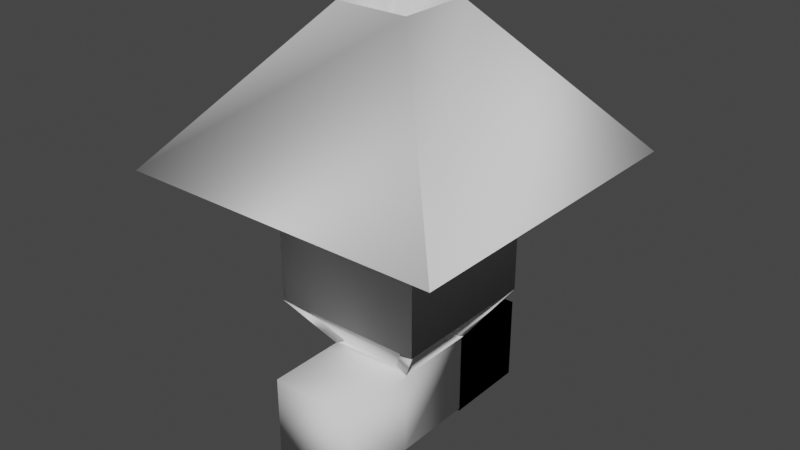 # Source: untitled.blend  (saved by Blender 2.83.21; exported with 4.5.12 LTS)
import bpy
from mathutils import Matrix  # noqa: F401  (used for matrix-valued properties, if any)

bpy.ops.wm.read_factory_settings(use_empty=True)
scene = bpy.context.scene
scene.name = 'Scene'

# ---- collections
col_collection = bpy.data.collections.new('Collection'); scene.collection.children.link(col_collection)

# ---- world
world_world = bpy.data.worlds.new('World'); scene.world = world_world
world_world.use_nodes = True; world_world.node_tree.nodes.clear()
_N = world_world.node_tree.nodes; _L = world_world.node_tree.links
n0 = _N.new('ShaderNodeOutputWorld'); n0.name = 'World Output'; n0.location = (300, 300)
n1 = _N.new('ShaderNodeBackground'); n1.name = 'Background'; n1.location = (10, 300)
n1.inputs[0].default_value = (0.05088, 0.05088, 0.05088, 1.0)
_L.new(n1.outputs[0], n0.inputs[0])
n0.is_active_output = True
world_world.color = (0.05088, 0.05088, 0.05088)
world_world.use_sun_shadow = False
world_world.sun_shadow_jitter_overblur = 0.0

# ---- meshes
me_cube = bpy.data.meshes.new('Cube')
me_cube.from_pydata([(-1.0, -1.0, -1.0), (-1.0, -1.0, 1.0), (-1.0, 1.0, -1.0), (-1.0, 1.0, 1.0), (1.0, -1.0, -1.0), (1.0, -1.0, 1.0), (1.0, 1.0, -1.0), (1.0, 1.0, 1.0), (-1.0, -1.0, -1.0), (-1.0, -1.0, 1.0), (-1.0, 1.0, -1.0), (-1.0, 1.0, 1.0), (1.0, -1.0, -1.0), (1.0, -1.0, 1.0), (1.0, 1.0, -1.0), (1.0, 1.0, 1.0), (-1.0, -1.0, -1.0), (-1.0, -1.0, 1.0), (-1.0, 1.0, -1.0), (-1.0, 1.0, 1.0), (1.0, -1.0, -1.0), (1.0, -1.0, 1.0), (1.0, 1.0, -1.0), (1.0, 1.0, 1.0), (-1.0, -1.0, -1.0), (-1.0, -1.0, 1.0), (-1.0, -1.0, -0.9407), (1.0, -1.0, -0.9407), (1.0, -1.0, -1.0), (1.0, -1.0, 1.0), (1.0, 1.0, -1.0), (1.0, 1.0, 1.0), (-1.0, -1.0, -1.0), (-1.0, -1.0, 1.0), (-1.0, -2.936, -0.9407), (-1.0, -1.0, -0.9407), (1.0, -1.0, -1.0), (1.0, -1.0, 1.0), (-1.0, -2.936, -0.9407), (1.0, -2.936, -0.9407), (-1.0, -1.0, 1.0), (-1.0, 1.0, 1.0), (1.0, 1.0, 1.0), (1.0, -1.0, 1.0), (-1.0, -1.0, 1.0), (-1.0, 1.0, 1.0), (1.0, 1.0, 1.0), (1.0, -1.0, 1.0), (-1.0, -2.936, 1.0), (-1.0, -0.9357, 1.0), (1.0, -0.9357, 1.0), (1.0, -2.936, 1.0), (-1.783, -3.719, 2.166), (-1.783, -0.1524, 2.166), (1.783, -0.1524, 2.166), (1.783, -3.719, 2.166), (-1.783, -3.719, 5.337), (-1.783, -0.1524, 5.337), (1.783, -0.1524, 5.337), (1.783, -3.719, 5.337), (-3.759, -5.695, 5.337), (-3.759, 1.823, 5.337), (3.759, 1.823, 5.337), (3.759, -5.695, 5.337), (-0.8584, -2.794, 8.72), (-0.8584, -1.077, 8.72), (0.8584, -1.077, 8.72), (0.8584, -2.794, 8.72), (1.0, -2.936, -0.9407), (1.0, -1.0, -0.9407), (1.0, -4.766, 1.0), (1.0, -4.766, -0.9407), (-1.0, -4.766, -0.9407), (-1.0, -4.766, 1.0), (-0.8584, -2.794, 6.066), (-0.8584, -1.077, 6.066), (0.8584, -1.077, 6.066), (0.8584, -2.794, 6.066), (-0.4322, -2.936, 1.381), (-0.4322, -0.9357, 1.381), (-1.215, -3.719, 2.548), (-1.215, -0.1524, 2.548), (1.0, -2.858, 1.052), (-1.0, -2.858, 1.052), (1.783, -3.642, 2.219), (-1.783, -3.642, 2.219), (0.5124, -0.9357, 1.327), (0.5124, -2.936, 1.327), (1.296, -0.1524, 2.494), (1.296, -3.719, 2.494), (-1.0, -1.128, 1.129), (1.0, -1.128, 1.129), (-1.783, -0.3444, 2.295), (1.783, -0.3444, 2.295), (3.759, -5.695, 5.337), (-1.783, -3.719, 5.337), (3.759, 1.823, 5.337), (-1.783, -0.1524, 5.337), (0.8584, -2.794, 8.72), (-0.8584, -2.794, 6.066), (0.8584, -1.077, 8.72), (-0.8584, -1.077, 6.066), (-1.0, -1.0, -1.0), (-1.0, 1.0, -1.0), (1.0, 1.0, -1.0), (1.0, -1.0, -1.0), (-1.0, -2.936, -0.9407), (1.0, -1.0, -0.9407), (-1.0, -2.936, -0.9407), (-1.0, -2.936, 1.0), (1.0, -1.0, 1.0), (-1.0, -1.0, 1.0), (-1.0, -2.936, 1.0), (-1.0, -1.0, -0.9407), (1.0, -1.0, -0.9407), (-1.0, -1.0, -0.9407), (1.0, -1.0, 1.0), (-1.0, -1.0, 1.0), (-0.8584, -2.794, 8.72), (0.8584, -1.077, 8.72), (-3.759, 1.823, 5.337), (-3.759, -5.695, 5.337), (3.759, 1.823, 5.337), (-3.759, -5.695, 5.337), (3.759, -5.695, 5.337), (3.759, 1.823, 5.337), (3.759, -5.695, 5.337), (3.759, 1.823, 5.337), (3.759, 1.823, 5.337), (-3.759, -5.695, 5.337), (-0.8584, -2.794, 8.72), (-0.8584, -2.794, 8.72), (-3.759, -5.695, 5.337), (-3.759, -5.695, 5.337), (-3.759, -5.695, 5.337), (3.759, -5.695, 5.337), (-3.759, 1.823, 5.337), (3.759, 1.823, 5.337), (3.759, 1.823, 5.337), (3.759, 1.823, 5.337), (3.759, -5.695, 5.337), (-3.759, -5.695, 5.337), (-3.759, -5.695, 5.337), (-3.759, -5.695, 5.337), (1.0, 1.0, 1.0), (1.0, 1.0, 1.0), (1.0, -0.9357, 1.0), (1.783, -0.1524, 2.166), (1.783, -0.1524, 5.337), (3.759, 1.823, 5.337), (0.8584, -1.077, 8.72), (-0.8584, -1.077, 6.066), (0.8584, -1.077, 6.066), (0.5124, -0.9357, 1.327), (1.296, -0.1524, 2.494), (-0.8584, -1.077, 6.066), (3.759, 1.823, 5.337), (3.759, 1.823, 5.337), (-1.0, -1.0, 1.0), (-1.0, 1.0, 1.0), (-1.0, 1.0, 1.0), (-1.0, 1.0, 1.0), (-1.0, -1.0, 1.0), (-1.0, -1.0, 1.0), (-1.0, 1.0, 1.0), (-1.0, -1.0, 1.0), (1.0, -1.0, 1.0), (1.0, 1.0, 1.0), (1.0, -2.936, 1.0), (1.0, -0.9357, 1.0)], [], [(0, 2, 3, 1), (2, 6, 7, 3), (6, 4, 5, 7), (4, 0, 1, 5), (2, 0, 4, 6), (7, 5, 1, 3), (8, 10, 11, 9), (10, 14, 15, 11), (14, 12, 13, 15), (12, 8, 9, 13), (10, 8, 12, 14), (15, 13, 9, 11), (102, 103, 19, 17), (103, 104, 23, 19), (104, 105, 21, 23), (105, 102, 17, 21), (18, 16, 20, 22), (23, 21, 17, 19), (35, 69, 68, 34), (112, 111, 113, 106), (30, 28, 29, 31), (28, 24, 25, 29), (117, 110, 107, 115), (48, 38, 72, 73), (38, 39, 71, 72), (51, 48, 73, 70), (39, 38, 34, 68), (36, 37, 33, 32), (39, 51, 70, 71), (27, 39, 68, 69), (40, 43, 47, 116, 110, 117, 44, 162), (70, 73, 72, 71), (33, 37, 43, 40), (38, 108, 106, 113, 26, 35, 34), (145, 167, 169, 146), (42, 41, 159, 45, 46), (144, 42, 46, 167, 145), (159, 162, 44, 45), (146, 169, 50, 86, 153), (164, 158, 163, 160), (47, 51, 39, 27), (26, 115, 107, 114, 27, 69, 35), (52, 55, 59, 56), (49, 48, 78, 79), (51, 55, 84, 82), (53, 54, 93, 92), (148, 58, 62, 149), (54, 53, 57, 58), (147, 54, 58, 148), (53, 52, 56, 57), (142, 141, 118, 131), (97, 95, 60, 121, 61), (95, 94, 60), (96, 97, 61, 122), (64, 98, 99), (133, 140, 98, 64), (138, 136, 65, 119), (157, 139, 66, 150), (152, 151, 74, 77), (100, 119, 65, 101), (150, 66, 76, 152), (65, 131, 118, 130, 64, 99, 155, 101), (79, 78, 80, 81), (48, 52, 80, 78), (52, 53, 81, 80), (53, 49, 79, 81), (83, 82, 84, 85), (55, 52, 85, 84), (48, 51, 82, 83), (52, 48, 83, 85), (153, 86, 88, 154), (55, 51, 87, 89), (50, 54, 88, 86), (147, 55, 89, 154), (91, 90, 92, 93), (50, 49, 90, 91), (54, 50, 91, 93), (49, 53, 92, 90), (140, 135, 67, 98), (56, 59, 63, 94, 95), (57, 56, 95, 97), (58, 57, 97, 96, 62), (155, 99, 74, 151), (98, 67, 77, 74, 99), (139, 137, 100, 66), (66, 100, 101, 75, 76), (16, 18, 103, 102), (18, 22, 104, 103), (22, 20, 105, 104), (20, 16, 102, 105), (109, 112, 106, 108), (110, 116, 114, 107), (111, 165, 163, 158, 44, 26, 113), (48, 109, 108, 38), (44, 117, 115, 26), (116, 47, 27, 114), (137, 138, 119, 100), (141, 143, 130, 118), (121, 60, 123, 134, 129), (96, 122, 128, 127), (62, 96, 127, 125), (94, 63, 124, 126), (149, 62, 125, 156), (122, 61, 120, 128), (60, 94, 126, 123), (61, 121, 129, 132, 120), (136, 142, 131, 65), (143, 133, 64, 130), (134, 123, 133, 143), (120, 132, 142, 136), (129, 134, 143, 141), (127, 128, 138, 137), (125, 127, 137, 139), (126, 124, 135, 140), (156, 125, 139, 157), (128, 120, 136, 138), (123, 126, 140, 133), (132, 129, 141, 142), (124, 156, 157, 135), (63, 149, 156, 124), (101, 155, 151, 75), (54, 147, 154, 88), (87, 153, 154, 89), (67, 150, 152, 77), (76, 75, 151, 152), (135, 157, 150, 67), (55, 147, 148, 59), (59, 148, 149, 63), (51, 168, 146, 153, 87), (43, 144, 145, 166, 47), (166, 145, 146, 168), (41, 40, 162, 159), (160, 163, 165, 161), (45, 44, 158, 164), (161, 165, 111, 112, 109, 48, 49), (167, 46, 50, 169), (47, 166, 168, 51)])
_uv = me_cube.uv_layers.new(name='UVMap')
_uv.uv.foreach_set('vector', [0.375, 0.0, 0.375, 0.25, 0.625, 0.25, 0.625, 0.0, 0.375, 0.25, 0.375, 0.5, 0.625, 0.5, 0.625, 0.25, 0.375, 0.5, 0.375, 0.75, 0.625, 0.75, 0.625, 0.5, 0.375, 0.75, 0.375, 1.0, 0.625, 1.0, 0.625, 0.75, 0.125, 0.5, 0.125, 0.75, 0.375, 0.75, 0.375, 0.5, 0.625, 0.5, 0.625, 0.75, 0.875, 0.75, 0.875, 0.5, 0.375, 0.0, 0.375, 0.25, 0.625, 0.25, 0.625, 0.0, 0.375, 0.25, 0.375, 0.5, 0.625, 0.5, 0.625, 0.25, 0.375, 0.5, 0.375, 0.75, 0.625, 0.75, 0.625, 0.5, 0.375, 0.75, 0.375, 1.0, 0.625, 1.0, 0.625, 0.75, 0.125, 0.5, 0.125, 0.75, 0.375, 0.75, 0.375, 0.5, 0.625, 0.5, 0.625, 0.75, 0.875, 0.75, 0.875, 0.5, 0.375, 0.0, 0.375, 0.25, 0.625, 0.25, 0.625, 0.0, 0.375, 0.25, 0.375, 0.5, 0.625, 0.5, 0.625, 0.25, 0.375, 0.5, 0.375, 0.75, 0.625, 0.75, 0.625, 0.5, 0.375, 0.75, 0.375, 1.0, 0.625, 1.0, 0.625, 0.75, 0.125, 0.5, 0.125, 0.75, 0.375, 0.75, 0.375, 0.5, 0.625, 0.5, 0.625, 0.75, 0.875, 0.75, 0.875, 0.5, 0.625, 1.0, 0.625, 0.75, 0.625, 0.75, 0.625, 1.0, 0.625, 0.0, 0.625, 0.0, 0.625, 0.0, 0.625, 0.0, 0.375, 0.5, 0.375, 0.75, 0.625, 0.75, 0.625, 0.5, 0.375, 0.75, 0.375, 1.0, 0.625, 1.0, 0.625, 0.75, 0.625, 1.0, 0.625, 0.75, 0.625, 0.75, 0.625, 1.0, 0.625, 0.0, 0.625, 0.0, 0.625, 0.0, 0.625, 0.0, 0.625, 1.0, 0.625, 0.75, 0.625, 0.75, 0.625, 1.0, 0.625, 0.75, 0.625, 1.0, 0.625, 1.0, 0.625, 0.75, 0.625, 0.75, 0.625, 1.0, 0.625, 1.0, 0.625, 0.75, 0.375, 0.75, 0.625, 0.75, 0.625, 1.0, 0.375, 1.0, 0.625, 0.75, 0.625, 0.75, 0.625, 0.75, 0.625, 0.75, 0.625, 0.75, 0.625, 0.75, 0.625, 0.75, 0.625, 0.75, 0.625, 1.0, 0.625, 0.75, 0.625, 0.75, nan, nan, 0.625, 0.75, 0.625, 1.0, 0.625, 1.0, nan, nan, 0.625, 0.75, 0.625, 1.0, 0.625, 1.0, 0.625, 0.75, 0.625, 1.0, 0.625, 0.75, 0.625, 0.75, 0.625, 1.0, 0.625, 0.0, nan, nan, 0.625, 0.0, 0.625, 0.0, 0.625, 0.0, 0.625, 0.0, 0.625, 0.0, 0.625, 0.5, nan, nan, 0.625, 0.6613, 0.625, 0.6613, 0.625, 0.5, 0.625, 0.25, 0.625, 0.25, 0.625, 0.25, 0.625, 0.5, 0.3125, 0.25, 0.625, 0.5, 0.625, 0.5, nan, nan, 0.625, 0.5, 0.625, 0.25, 0.625, 0.0, 0.625, 0.0, 0.625, 0.25, 0.625, 0.6613, 0.625, 0.6613, 0.625, 0.5, 0.625, 0.5, 0.625, 0.5, nan, nan, nan, nan, nan, nan, nan, nan, 0.625, 0.75, 0.625, 0.75, 0.625, 0.75, 0.625, 0.75, 0.625, 1.0, 0.625, 1.0, 0.625, 0.75, nan, nan, 0.625, 0.75, 0.625, 0.75, 0.625, 1.0, 0.625, 1.0, 0.625, 0.75, 0.625, 0.75, 0.625, 1.0, 0.625, 0.25, 0.625, 0.0, 0.625, 0.0, 0.625, 0.25, 0.625, 0.75, 0.625, 0.75, 0.625, 0.75, 0.625, 0.75, 0.625, 0.25, 0.625, 0.5, 0.625, 0.5, 0.625, 0.25, 0.625, 0.5, 0.625, 0.5, 0.625, 0.5, 0.625, 0.5, 0.625, 0.5, 0.625, 0.25, 0.625, 0.25, 0.625, 0.5, 0.625, 0.5, 0.625, 0.5, 0.625, 0.5, 0.625, 0.5, 0.625, 0.25, 0.625, 0.0, 0.625, 0.0, 0.625, 0.25, nan, nan, nan, nan, nan, nan, nan, nan, 0.625, 0.25, 0.625, 0.0, 0.625, 0.0, 0.625, 0.0, 0.625, 0.25, 0.625, 1.0, 0.625, 0.75, 0.625, 1.0, 0.625, 0.5, 0.625, 0.25, 0.625, 0.25, 0.625, 0.5, 0.625, 1.0, 0.625, 0.75, nan, nan, 0.625, 1.0, 0.625, 0.75, 0.625, 0.75, 0.625, 1.0, nan, nan, nan, nan, 0.625, 0.25, nan, nan, nan, nan, nan, nan, 0.625, 0.5, nan, nan, 0.625, 0.5, 0.875, 0.5, 0.875, 0.75, 0.625, 0.75, 0.625, 0.5, nan, nan, nan, nan, nan, nan, nan, nan, 0.625, 0.5, 0.625, 0.5, 0.625, 0.5, 0.625, 0.25, nan, nan, nan, nan, nan, nan, 0.625, 0.0, 0.625, 0.0, nan, nan, nan, nan, 0.625, 0.25, 0.625, 0.0, 0.625, 0.0, 0.625, 0.25, 0.625, 1.0, 0.625, 1.0, 0.625, 1.0, 0.625, 1.0, 0.625, 0.0, 0.625, 0.25, 0.625, 0.25, 0.625, 0.0, 0.625, 0.25, 0.625, 0.25, 0.625, 0.25, 0.625, 0.25, 0.625, 1.0, 0.625, 0.75, 0.625, 0.75, 0.625, 1.0, 0.625, 0.75, 0.625, 1.0, 0.625, 1.0, 0.625, 0.75, 0.625, 1.0, 0.625, 0.75, 0.625, 0.75, 0.625, 1.0, 0.625, 1.0, 0.625, 1.0, 0.625, 1.0, 0.625, 1.0, 0.625, 0.5, 0.625, 0.5, 0.625, 0.5, 0.625, 0.5, 0.625, 0.75, 0.625, 0.75, 0.625, 0.75, 0.625, 0.75, 0.625, 0.5, 0.625, 0.5, 0.625, 0.5, 0.625, 0.5, 0.625, 0.5, 0.625, 0.75, 0.625, 0.75, 0.625, 0.5, 0.625, 0.5, 0.625, 0.25, 0.625, 0.25, 0.625, 0.5, 0.0, 0.0, 0.0, 0.0, 0.0, 0.0, 0.0, 0.0, 0.625, 0.5, 0.625, 0.5, 0.625, 0.5, 0.625, 0.5, 0.625, 0.25, 0.625, 0.25, 0.625, 0.25, 0.625, 0.25, 0.625, 0.75, 0.625, 0.8184, 0.625, 0.75, 0.625, 0.75, 0.625, 1.0, 0.625, 0.75, 0.625, 0.75, 0.625, 0.75, 0.625, 1.0, 0.625, 0.25, 0.625, 0.0, 0.625, 0.0, 0.625, 0.25, 0.625, 0.5, 0.625, 0.25, 0.625, 0.25, 0.625, 0.5, 0.625, 0.5, nan, nan, 0.625, 0.0, 0.625, 0.0, nan, nan, 0.625, 0.75, 0.625, 0.75, 0.625, 0.75, 0.625, 1.0, nan, nan, nan, nan, nan, nan, 0.625, 0.5, 0.625, 0.5, 0.625, 0.5, 0.625, 0.5, nan, nan, 0.625, 0.25, 0.625, 0.5, 0.375, 0.0, 0.375, 0.25, 0.375, 0.25, 0.375, 0.0, 0.375, 0.25, 0.375, 0.5, 0.375, 0.5, 0.375, 0.25, 0.375, 0.5, 0.375, 0.75, 0.375, 0.75, 0.375, 0.5, 0.375, 0.75, 0.375, 1.0, 0.375, 1.0, 0.375, 0.75, nan, nan, 0.625, 0.0, 0.625, 0.0, nan, nan, 0.625, 0.75, nan, nan, nan, nan, 0.625, 0.75, 0.625, 0.0, nan, nan, nan, nan, nan, nan, 0.625, 0.0, 0.625, 0.0, 0.625, 0.0, 0.625, 0.0, nan, nan, nan, nan, 0.625, 0.0, 0.625, 1.0, 0.625, 1.0, 0.625, 1.0, 0.625, 1.0, nan, nan, 0.625, 0.75, 0.625, 0.75, nan, nan, nan, nan, nan, nan, nan, nan, 0.625, 0.5, nan, nan, nan, nan, nan, nan, nan, nan, 0.625, 0.0, 0.625, 0.0, nan, nan, nan, nan, nan, nan, 0.625, 0.5, 0.625, 0.5, nan, nan, nan, nan, 0.625, 0.5, 0.625, 0.5, nan, nan, 0.625, 0.5, 0.625, 0.75, 0.625, 0.75, 0.625, 0.7849, 0.625, 0.75, 0.625, 0.5, 0.625, 0.5, 0.625, 0.5, nan, nan, 0.625, 0.5, 0.625, 0.25, nan, nan, nan, nan, 0.625, 1.0, 0.625, 0.75, 0.625, 0.75, 0.625, 1.0, 0.625, 0.25, 0.625, 0.0, nan, nan, nan, nan, nan, nan, nan, nan, nan, nan, nan, nan, 0.625, 0.25, nan, nan, nan, nan, 0.625, 0.0, nan, nan, nan, nan, nan, nan, nan, nan, nan, nan, nan, nan, nan, nan, nan, nan, nan, nan, nan, nan, nan, nan, nan, nan, nan, nan, nan, nan, nan, nan, nan, nan, nan, nan, 0.625, 0.5, nan, nan, nan, nan, nan, nan, 0.625, 0.75, 0.625, 0.7849, 0.625, 0.8184, 0.625, 0.75, nan, nan, 0.625, 0.5, nan, nan, nan, nan, nan, nan, nan, nan, nan, nan, nan, nan, 0.625, 1.0, 0.625, 0.75, 0.625, 0.75, 0.625, 1.0, nan, nan, nan, nan, nan, nan, nan, nan, 0.625, 0.7849, nan, nan, nan, nan, 0.625, 0.8184, 0.625, 0.75, 0.625, 0.5, nan, nan, 0.625, 0.7849, nan, nan, nan, nan, nan, nan, 0.625, 0.25, 0.625, 0.5, 0.625, 0.5, 0.625, 0.5, 0.625, 0.5, 0.625, 0.75, 0.625, 0.5, 0.625, 0.5, 0.625, 0.75, 0.625, 0.75, nan, nan, 0.625, 0.5, 0.625, 0.75, 0.625, 0.5, 0.875, 0.5, 0.875, 0.5, 0.625, 0.5, 0.625, 0.8184, nan, nan, nan, nan, 0.625, 0.75, 0.625, 0.75, 0.625, 0.5, 0.625, 0.5, 0.625, 0.75, 0.625, 0.75, 0.625, 0.5, 0.625, 0.5, 0.625, 0.75, 0.625, 0.75, 0.625, 0.75, 0.625, 0.6613, 0.625, 0.5, 0.625, 0.75, 0.625, 0.75, 0.3125, 0.25, 0.625, 0.5, 0.4167, 0.5, 0.625, 0.75, 0.4167, 0.5, 0.625, 0.5, 0.625, 0.6613, 0.625, 0.75, 0.625, 0.25, 0.625, 0.0, 0.625, 0.0, 0.625, 0.25, nan, nan, nan, nan, nan, nan, nan, nan, 0.625, 0.25, 0.625, 0.0, nan, nan, nan, nan, nan, nan, nan, nan, 0.625, 0.0, 0.625, 0.0, nan, nan, 0.625, 0.0, 0.625, 0.25, nan, nan, 0.625, 0.5, 0.625, 0.5, 0.625, 0.6613, 0.625, 0.75, 0.4167, 0.5, 0.625, 0.75, 0.625, 0.75])
me_cube.use_remesh_fix_poles = True
me_cube.use_remesh_preserve_attributes = False
me_cube.use_mirror_vertex_groups = False
me_cube.update()
me_cube.normals_split_custom_set([tuple(v) for v in zip(*[iter([0.5774, 0.5773, 0.5774, 0.5774, -0.5774, 0.5773, 0.5774, -0.5773, -0.5774, 0.5774, 0.5774, -0.5773, 0.5773, -0.5774, 0.5774, -0.5774, -0.5774, 0.5773, -0.5773, -0.5774, -0.5774, 0.5774, -0.5774, -0.5773, -0.5774, -0.5773, 0.5774, -0.5774, 0.5774, 0.5773, -0.5774, 0.5773, -0.5774, -0.5774, -0.5774, -0.5773, -0.5773, 0.5774, 0.5774, 0.5774, 0.5774, 0.5773, 0.5773, 0.5774, -0.5774, -0.5774, 0.5774, -0.5773, 0.5774, -0.5773, 0.5774, 0.5773, 0.5774, 0.5774, -0.5774, 0.5773, 0.5774, -0.5773, -0.5774, 0.5774, -0.5774, -0.5773, -0.5774, -0.5773, 0.5774, -0.5774, 0.5774, 0.5773, -0.5774, 0.5773, -0.5774, -0.5774, 0.5774, 0.5773, 0.5774, 0.5774, -0.5774, 0.5773, 0.5774, -0.5773, -0.5774, 0.5774, 0.5774, -0.5773, 0.5773, -0.5774, 0.5774, -0.5774, -0.5774, 0.5773, -0.5773, -0.5774, -0.5774, 0.5774, -0.5774, -0.5773, -0.5774, -0.5773, 0.5774, -0.5774, 0.5774, 0.5773, -0.5774, 0.5773, -0.5774, -0.5774, -0.5774, -0.5773, -0.5773, 0.5774, 0.5774, 0.5774, 0.5774, 0.5773, 0.5773, 0.5774, -0.5774, -0.5774, 0.5774, -0.5773, 0.5774, -0.5773, 0.5774, 0.5773, 0.5774, 0.5774, -0.5774, 0.5773, 0.5774, -0.5773, -0.5774, 0.5774, -0.5774, -0.5773, -0.5774, -0.5773, 0.5774, -0.5774, 0.5774, 0.5773, -0.5774, 0.5773, -0.5774, -0.5774, 0.5774, 0.5773, 0.5774, 0.5774, -0.5774, 0.5773, 0.5774, -0.5773, -0.5774, 0.5774, 0.5774, -0.5773, 0.5773, -0.5774, 0.5774, -0.5774, -0.5774, 0.5773, -0.5773, -0.5774, -0.5774, 0.5774, -0.5774, -0.5773, -0.5774, -0.5773, 0.5774, -0.5774, 0.5774, 0.5773, -0.5774, 0.5773, -0.5774, -0.5774, -0.5774, -0.5773, -0.5773, 0.5774, 0.5774, 0.5774, 0.5774, 0.5773, 0.5773, 0.5774, -0.5774, -0.5774, 0.5774, -0.5773, 0.5774, -0.5773, 0.5774, 0.5773, 0.5774, 0.5774, -0.5774, 0.5773, 0.5774, -0.5773, -0.5774, 0.5774, -0.5774, -0.5773, -0.5774, -0.5773, 0.5774, -0.5774, 0.5774, 0.5773, -0.5774, 0.5773, -0.5774, -0.5774, 0.0, 0.0, -1.0, 0.0, 0.0, -1.0, 0.0, 0.0, -1.0, 0.0, 0.0, -1.0, -0.491, 0.01119, 0.8711, -0.491, 0.8711, -0.01119, -0.7071, 0.7071, 0.0002373, -0.7071, 0.0002373, -0.7071, -1.0, 0.0, 0.0, -0.7071, 0.7071, -3.091e-08, -0.7071, 0.7071, 0.0, -1.0, 0.0, 0.0, -0.7071, 0.7071, 0.0, 0.0, 1.0, 0.0, 0.0, 1.0, 0.0, -0.7071, 0.7071, 3.091e-08, -0.7071, 0.7071, -0.0002373, -0.0002373, 0.7071, 0.7071, 0.7071, 0.7071, 0.0002373, 0.0002373, 0.7071, -0.7071, -0.491, 0.01111, 0.8711, -0.8944, -2.147e-05, -0.4472, -0.5774, -0.5774, -0.5773, -0.5774, -0.5774, 0.5773, -0.8944, -4.273e-05, -0.4472, 0.8944, -4.293e-05, -0.4472, 0.5773, -0.5774, -0.5774, -0.5773, -0.5774, -0.5774, 0.491, 0.01121, 0.8711, -0.491, 0.01121, 0.8711, -0.5773, -0.5774, 0.5774, 0.5773, -0.5774, 0.5774, 0.8944, -0.4473, -4.371e-08, 0.0, 0.0, -4.371e-08, -4.371e-08, 1.0, -4.371e-08, 0.0, 0.0, -4.371e-08, 0.0, -1.0, 0.0, 0.0, -1.0, 0.0, 0.0, -1.0, 0.0, 0.0, -1.0, 0.0, 0.8944, -2.136e-05, -0.4472, 0.491, 0.01123, 0.8711, 0.5774, -0.5774, 0.5773, 0.5774, -0.5774, -0.5773, 0.7071, 0.7071, -4.371e-08, 0.0, 0.0, -4.371e-08, -1.0, -4.371e-08, -4.371e-08, 0.0, 0.0, -4.371e-08, 0.0, 0.0, 1.0, 0.0, 0.0, 1.0, 0.0, 0.0, -4.371e-08, 0.0, 0.0, -4.371e-08, 0.7071, -0.7071, -4.371e-08, 0.0, 0.0, -4.371e-08, 0.0, 0.0, -4.371e-08, 0.0, 0.0, -4.371e-08, 0.5773, -0.5774, 0.5774, -0.5774, -0.5774, 0.5773, -0.5773, -0.5774, -0.5774, 0.5774, -0.5774, -0.5773, -4.371e-08, 1.0, -4.371e-08, 0.0, 0.0, -4.371e-08, 0.0, 0.0, 1.0, 0.0, 0.0, 1.0, 0.0, 0.0, -4.371e-08, 0.0, 0.0, -4.371e-08, -1.0, -4.371e-08, -4.371e-08, 0.0, 0.0, -4.371e-08, 0.0, 0.0, -4.371e-08, 1.0, 4.371e-08, -4.371e-08, 0.0, 0.0, -4.371e-08, 0.0, 0.0, -4.371e-08, 0.3827, -0.9239, -4.371e-08, 0.0, 0.0, -4.371e-08, -0.7007, 0.7134, -4.371e-08, 0.0, 0.0, 1.0, 0.0, 0.0, 1.0, 0.0, 0.0, 1.0, 0.0, 0.0, 1.0, 0.0, 0.0, 1.0, 0.0, 0.0, 1.0, 0.0, 0.0, 1.0, 0.0, 0.0, 1.0, 0.0, 0.0, 1.0, 0.0, 0.0, 1.0, 0.0, 0.0, 1.0, 0.0, 0.0, 1.0, -0.7071, 0.7071, -4.371e-08, 0.0, 0.0, 1.0, 0.0, 0.0, 0.998, 0.0, 0.0, 0.9969, -0.4747, -0.01496, 0.88, 0.0, 0.0, 0.6478, 0.5011, 0.5738, 0.6478, 0.7134, -0.7007, -4.371e-08, 0.0, 0.0, -4.371e-08, -0.9239, 0.3827, -4.371e-08, 0.0, 0.0, -4.371e-08, 0.7071, 0.7071, -0.0002373, 0.491, 0.01119, 0.8711, 0.8944, 2.147e-05, -0.4472, 0.7071, 0.7071, 3.394e-05, 0.0, 0.0, -4.371e-08, -0.7071, 0.7071, -4.371e-08, 0.0, 0.0, -4.371e-08, 0.0, 0.0, -4.371e-08, 0.0, 0.0, -4.371e-08, 4.371e-08, -1.0, -4.371e-08, 0.0, 0.0, -4.371e-08, 0.1809, 0.1809, -0.9667, -0.1809, 0.1809, -0.9667, 0.4083, -0.4082, -0.8165, -0.4083, -0.4082, -0.8165, 0.01804, -0.01803, 0.9997, -0.4911, 0.01117, 0.8711, -0.8323, 0.4381, 0.3396, -0.8323, -0.4381, 0.3396, 0.4911, 0.01118, 0.871, -0.1809, 0.181, -0.9667, -0.6136, -0.3823, -0.6909, -0.4382, -0.8323, 0.3396, 0.1809, -0.181, -0.9667, -0.1809, -0.181, -0.9667, -0.6136, 0.3823, -0.6909, 0.6136, 0.3823, -0.6909, 0.0, 0.0, 0.8165, 0.4082, 0.4082, 0.8165, 0.0, 0.0, 0.5452, -0.2769, 0.7913, 0.5452, -0.1809, -0.1809, -0.9667, 0.1809, -0.1809, -0.9667, -0.4083, 0.4082, -0.8165, 0.4083, 0.4082, -0.8165, 0.0, 0.0, 0.0, 0.0, 0.0, 0.0, 0.0, 0.0, 0.0, 0.0, 0.0, 0.0, 0.1809, -0.1809, -0.9667, 0.1809, 0.1809, -0.9667, -0.4082, -0.4083, -0.8165, -0.4082, 0.4083, -0.8165, 0.0, 0.0, 0.6801, 0.346, -0.8453, 0.407, 0.0, 0.0, 0.2812, -0.69, 0.6669, 0.2812, 0.6554, 0.5227, -0.5452, -0.4082, -0.4082, -0.8165, 1.899e-07, 0.0, -0.5452, -0.7553, -0.3637, -0.5452, -0.5928, 0.5928, -0.5452, -0.4214, 0.7247, -0.5452, 0.694, -0.4703, -0.5452, -0.5926, -0.593, -0.5452, 0.5962, -0.5893, -0.5452, -0.4082, 0.4082, -0.8165, -0.5928, 0.5928, -0.5452, 0.0, 0.0, -0.5452, 0.179, 0.179, 0.9674, 0.8186, 0.179, -0.5457, 0.2312, 0.5774, 0.7831, -0.7996, -0.1525, 0.5808, 0.9936, -0.1116, 0.016, -0.1789, 0.179, 0.9674, 0.1789, 0.179, 0.9674, 0.1499, 0.9324, -0.3289, -0.5927, 0.5928, -0.5452, 0.1789, -0.179, 0.9674, 0.8108, 0.1704, 0.56, 0.0, 0.0, 0.6801, 0.346, 0.8453, 0.407, 0.0, 0.0, 0.2812, 0.69, -0.6669, 0.2812, -0.5773, -0.5774, 0.5774, 0.5774, -0.5773, 0.5774, 0.5773, 0.5774, 0.5774, -0.5774, 0.5773, 0.5774, 0.0, -0.179, 0.0, -0.179, -0.179, 0.9674, 0.179, -0.179, 0.9674, -0.9778, -0.179, -0.1086, 0.0, 0.0, 0.0, 0.0, 0.0, 0.0, 0.0, 0.0, 0.0, 0.0, 0.0, 0.0, 0.179, -0.179, 0.9674, 0.179, 0.0, 0.0, 0.179, 0.0, 0.0, 0.179, 0.0, 0.0, 0.179, 0.179, 0.9674, 0.179, -0.9674, 0.179, 0.179, 0.0, 0.0, 0.5774, -0.5774, 0.5773, -0.8323, -0.4381, 0.3396, -0.8323, 0.4381, 0.3396, -0.3823, 0.6136, -0.6909, -0.3823, -0.6136, -0.6909, -0.491, 0.01116, 0.8711, 0.181, 0.1809, -0.9667, -0.3823, 0.6136, -0.6909, -0.8323, 0.4382, 0.3396, 0.181, 0.1809, -0.9667, 0.181, -0.1809, -0.9667, -0.3823, -0.6136, -0.6909, -0.3823, 0.6136, -0.6909, 0.181, -0.1809, -0.9667, 0.01803, -0.01802, 0.9997, -0.8323, -0.4382, 0.3396, -0.3823, -0.6136, -0.6909, 0.4382, -0.8323, 0.3396, -0.4382, -0.8323, 0.3396, -0.6136, -0.3823, -0.6909, 0.6136, -0.3823, -0.6909, -0.1809, 0.181, -0.9667, 0.1809, 0.181, -0.9667, 0.6136, -0.3823, -0.6909, -0.6136, -0.3823, -0.6909, -0.491, 0.01118, 0.8711, 0.491, 0.01118, 0.8711, -0.4381, -0.8323, 0.3396, 0.4381, -0.8323, 0.3396, 0.1809, 0.181, -0.9667, -0.4911, 0.01118, 0.871, 0.4382, -0.8323, 0.3396, 0.6136, -0.3823, -0.6909, 0.0, 0.0, 0.7141, -1.684e-05, 0.7, 0.7141, 0.0, 0.0, 0.5434, -2.003e-05, -0.8395, 0.5434, -0.181, 0.1809, -0.9667, 0.491, 0.01116, 0.8711, 0.8323, 0.4382, 0.3396, 0.3823, 0.6136, -0.6909, -0.01803, -0.01802, 0.9997, -0.181, -0.1809, -0.9667, 0.3823, -0.6136, -0.6909, 0.8323, -0.4382, 0.3396, -0.181, -0.1809, -0.9667, -0.181, 0.1809, -0.9667, 0.3823, 0.6136, -0.6909, 0.3085, -0.7025, -0.6413, -0.4381, 0.8323, 0.3396, 0.4382, 0.8323, 0.3396, 0.6136, 0.3823, -0.6909, -0.6136, 0.3823, -0.6909, -0.01803, -0.01804, 0.9997, 0.01803, -0.01804, 0.9997, 0.4381, 0.8323, 0.3396, -0.4381, 0.8323, 0.3396, -0.1809, -0.181, -0.9667, -0.01802, -0.01803, 0.9997, -0.4382, 0.8323, 0.3396, -0.6136, 0.3823, -0.6909, 0.01802, -0.01803, 0.9997, 0.1809, -0.181, -0.9667, 0.6136, 0.3823, -0.6909, 0.4382, 0.8323, 0.3396, 0.0, 0.0, 0.6801, 0.8453, -0.346, 0.407, 0.0, 0.0, 0.2812, -0.6669, -0.69, 0.2812, -2.524e-08, -0.5774, -0.8165, 0.4082, -0.4082, -0.8165, 0.0, 0.0, -0.5452, 0.08899, -0.8336, -0.5452, 0.0, 0.0, -0.5452, 0.5774, 2.524e-08, 0.8165, 0.0, 0.0, 0.8165, 0.0, 0.5774, 0.8165, 0.0, 0.0, 0.5452, 0.4082, 0.4083, -0.8165, 0.0, 0.0, -0.8165, 0.5438, 0.1939, -0.8165, 0.0, 0.0, -0.5452, 0.7913, 0.2769, -0.5452, 0.5774, -0.5773, 0.5774, 0.0, 0.0, 0.179, -0.5774, 0.5773, 0.5774, 0.0, 0.0, 0.5774, 0.0, 0.179, 0.0, -0.179, 0.179, 0.9674, -0.5773, 0.5774, 0.5774, 0.0, 0.5774, 0.0, 0.7983, 0.5774, 0.1713, 0.357, -0.8527, -0.3814, -0.1524, 0.9883, -0.008009, 0.6384, 0.0, 0.0399, 0.6007, -0.4755, 0.6426, 0.0, -0.179, 0.0, -0.9096, -0.179, 0.375, 0.0, -0.179, 0.0, 0.5773, -0.5774, 0.5774, -0.5774, -0.5774, 0.5773, -0.5774, 0.5773, 0.5774, 0.0, 0.0, 0.5774, 0.5774, -0.5773, 0.5774, 0.0, 0.0, 0.5774, 0.5773, 0.5774, 0.5774, 0.0, 0.0, 0.5774, -0.5773, -0.5774, 0.5774, 0.0, 0.0, 0.5774, 0.5774, -0.5773, 0.5774, 0.0, 0.0, 0.5774, -0.5774, 0.5773, 0.5774, 0.0, 0.0, 0.5774, -0.5773, -0.5774, 0.5774, 0.0, 0.0, 0.5774, 0.5773, 0.5774, 0.5774, 0.0, 0.0, 0.5774, 0.0, 0.0, 0.0, 0.0, 0.0, 0.0, 0.0, 0.0, 0.0, 0.0, 0.0, 0.0, 0.0, 0.0, 0.0, 0.0, 0.0, 0.0, 0.0, 0.0, 0.0, 0.0, 0.0, 0.0, 0.0, 0.0, 0.0, 0.0, 0.0, 0.491, 0.0, 0.0, 0.491, 0.0, 0.0, 0.491, 0.0, 0.0, 0.0, 0.0, 0.0, 0.0, 0.0, 0.0, 0.0, 0.0, 0.0, 0.0, 0.0, 0.0, 0.0, 0.0, 0.0, 0.0, 0.0, 0.0, 0.0, 0.0, 0.0, 0.0, 0.0, 0.0, 0.0, 0.0, 0.0, 0.0, 0.0, 0.0, 0.0, 0.0, 0.0, 0.0, 0.0, 0.0, 0.0, 0.0, 0.0, 0.0, 0.0, 0.0, 0.0, 0.0, 0.0, 0.6801, -0.346, 0.8453, 0.407, 0.0, 0.0, 0.2812, 0.69, -0.6669, 0.2812, 0.0, 0.0, 0.6801, 0.5271, -0.5095, 0.6801, 0.0, 0.0, 0.2812, -0.69, 0.6669, 0.2812, 0.0, 0.0, 0.09516, 0.0, 0.0, 0.09516, 0.0, 0.0, 0.09516, 0.0, 0.0, 0.09516, 0.0, 0.0, 0.4938, 0.0, 0.0, 0.09516, 0.06641, -0.9932, 0.09516, 0.0, 0.0, 0.09516, -0.4021, 0.771, 0.4938, 0.0, 0.0, 0.09516, 0.06641, -0.9932, 0.09516, 0.0, 0.0, 0.09516, 0.7843, 0.3756, 0.4938, 0.0, 0.0, 0.09516, 0.0, 0.0, 0.09516, 0.0, 0.0, 0.09516, 0.0, 0.0, 0.4938, 0.0, 0.0, 0.09516, -0.6491, -0.7547, 0.09516, 0.0, 0.0, 0.09516, 0.6491, 0.7547, 0.09516, -0.06508, -0.9933, -0.09516, 0.06506, -0.9933, -0.09516, -0.965, -0.2443, -0.09516, 0.6308, -0.5985, -0.4938, -0.3848, -0.9181, 0.09516, 0.0, 0.0, 0.09516, 0.3848, 0.9181, 0.09516, 0.0, 0.0, 0.4938, -0.3536, -0.06623, -0.933, -0.09263, 0.0, -0.02176, -0.09263, 0.0, -0.02176, -0.3026, -0.3848, 0.872, -0.3682, 0.3471, 0.8625, -0.1525, 0.7996, 0.5808, -0.9324, -0.1499, -0.3289, 0.179, 0.1789, 0.9674, 0.179, -0.1789, 0.9674, 0.0, 0.0, 0.6801, -0.346, -0.8453, 0.407, 0.0, 0.0, 0.2812, -0.69, 0.6669, 0.2812, 0.0, 0.0, 0.4938, 0.0, 0.0, 0.09516, 0.0, 0.0, 0.09516, 0.0, 0.0, 0.4938, 0.4938, -0.8696, -3.679e-09, 0.4938, 0.0, -3.679e-09, 0.4938, -0.8694, 0.0148, 0.4938, -0.4433, -0.7481, 0.0, 0.0, 0.4938, 0.0, 0.0, 0.4938, 0.0, 0.0, 0.4938, 0.0, 0.0, 0.4938, 0.0, 0.0, 0.4938, 0.0, 0.0, 0.09516, 0.0, 0.0, 0.09516, 0.0, 0.0, 0.4938, 0.0, 0.0, 0.4938, 0.0, 0.0, 0.09516, -0.9181, 0.3848, 0.09516, 0.0, 0.8696, 0.4938, 0.0, 0.0, 0.4938, 0.0, 0.0, 0.09516, 0.0, 0.0, 0.09516, 0.0, 0.0, 0.4938, 0.0, 0.0, 0.4938, -0.3848, 0.9181, 0.09516, 0.0, 0.0, 0.09516, 0.3848, -0.9181, 0.09516, -0.0148, 0.8694, 0.4938, -0.3848, 0.9181, 0.09516, -0.9181, -0.3848, 0.09516, 0.0, 0.0, 0.4938, -0.8694, 0.0148, 0.4938, 0.0, 0.0, 0.09516, 0.3848, 0.9181, 0.09516, 0.0, 0.0, 0.4938, 0.0, 0.0, 0.4938, 0.0, 0.0, 0.09516, 0.0, 0.0, 0.09516, 0.0, 0.0, 0.4938, -0.4938, -0.8694, -0.0148, -0.4938, -0.8696, -3.679e-09, -0.09516, 0.255, -0.9623, -0.4938, 0.0, -3.679e-09, -0.1174, -0.3848, -0.9155, 0.3771, 0.4044, -0.8332, -0.4358, 0.8878, -0.1482, 0.4807, 0.0, -0.1129, 0.0, 0.0, 0.5774, 0.0, 0.0, 0.5774, 0.0, 0.0, 0.5774, 0.0, 0.0, 0.5774, 0.0, 0.0, 0.936, -0.1485, 0.3191, 0.936, 0.0, 0.0, 0.142, 0.7455, 0.6512, 0.142, 0.8323, 0.4382, 0.3396, 0.8323, -0.4381, 0.3396, 0.3823, -0.6136, -0.6909, 0.3823, 0.6136, -0.6909, -0.179, 0.179, 0.9674, -0.179, 0.9674, -0.179, -0.5774, -0.5773, 0.5774, -0.5774, 0.5774, 0.5773, -0.5773, -0.5774, 0.5774, 0.0, 0.0, 0.5774, 0.5773, 0.5774, 0.5774, 0.0, 0.0, 0.5774, 0.1525, -0.7996, 0.5808, 0.9324, 0.1499, -0.3289, -0.179, -0.1789, 0.9674, -0.179, 0.1789, 0.9674, -0.1809, 0.1809, -0.9667, -0.1809, 0.9667, 0.1809, 0.4082, 0.4083, -0.8165, 0.4082, -0.4083, -0.8165, 0.4083, -0.4082, -0.8165, 2.539e-05, -0.5774, -0.8165, 0.5928, 0.5928, -0.5452, 0.5926, -0.593, -0.5452, 0.5558, 0.0, 0.8276, 0.4911, 0.01117, 0.8711, 0.5465, -0.07793, 0.8338, 0.8323, -0.4381, 0.3396, 0.8323, 0.4381, 0.3396, 0.0, 0.0, 1.0, 0.0, 0.0, 1.0, 0.0, 0.0, 1.0, 0.0, 0.0, 1.0, 0.0, 0.0, -4.371e-08, -0.7071, 0.7071, -4.371e-08, 1.0, 4.797e-05, -4.371e-08, 0.9998, -0.01798, -4.371e-08, -0.03595, -0.9994, -4.371e-08, 0.0, 0.0, 1.0, 0.0, 0.0, 1.0, 0.0, 0.0, 1.0, 0.0, 0.0, 1.0, 0.7134, -0.7007, -4.371e-08, 0.0, 0.0, -4.371e-08, -0.9239, 0.3827, -4.371e-08, 0.0, 0.0, -4.371e-08, 0.0, 0.0, 1.0, 0.0, 0.0, -4.371e-08, -0.9239, 0.3827, -4.371e-08, 0.0, 0.0, -4.371e-08, -0.03595, 0.9994, -4.371e-08, 0.0, 0.0, -4.371e-08, 0.9239, -0.3827, -4.371e-08, 0.0, 0.0, -4.371e-08, 0.0, 0.0, -4.371e-08, -0.3801, 0.925, -4.371e-08, -0.9998, -0.01798, -4.371e-08, 0.0, 0.0, -4.371e-08, 0.0, 0.0, 1.0, 0.0, 0.0, -4.371e-08, -0.7007, 0.7134, -4.371e-08, 0.0, 0.0, -4.371e-08, 0.3827, -0.9239, -4.371e-08, 0.0, 0.0, -4.371e-08, -0.3801, 0.925, -4.371e-08])] * 3)])

# ---- objects
ob_cube = bpy.data.objects.new('Cube', me_cube)

# ---- transforms, parenting, visibility, modifiers, constraints
ob_cube.location = (0.0, 0.0, 0.0)
ob_cube.lineart.crease_threshold = 0.0

# ---- collection membership
col_collection.objects.link(ob_cube)

# ---- scene / render settings (as saved in the file)
scene.frame_start = 1; scene.frame_end = 250; scene.frame_set(1)
scene.render.engine = 'BLENDER_EEVEE_NEXT'
scene.cycles.use_denoising = False
scene.cycles.samples = 128
scene.cycles.sampling_pattern = 'TABULATED_SOBOL'
scene.cycles.use_adaptive_sampling = False
scene.cycles.use_light_tree = False
scene.view_settings.view_transform = 'Filmic'
bpy.context.view_layer.update()

# ---- added for rendering (the .blend has no active camera and no usable light): camera, sun
cam_auto = bpy.data.cameras.new('AutoCamera')
cam_auto.lens = 50.0
cam_auto.sensor_width = 36.0
cam_auto.clip_end = 1000.0
ob_auto_camera = bpy.data.objects.new('AutoCamera', cam_auto)
scene.collection.objects.link(ob_auto_camera)
ob_auto_camera.location = (13.3289, -17.9305, 14.5233)
ob_auto_camera.rotation_euler = (1.09748, -7.21219e-08, 0.694738)
scene.camera = ob_auto_camera
light_auto_sun = bpy.data.lights.new('AutoSun', 'SUN')
light_auto_sun.energy = 3.0
light_auto_sun.angle = 0.0523599
ob_auto_sun = bpy.data.objects.new('AutoSun', light_auto_sun)
scene.collection.objects.link(ob_auto_sun)
ob_auto_sun.rotation_euler = (0.872665, 0.174533, 0.523599)
bpy.context.view_layer.update()
